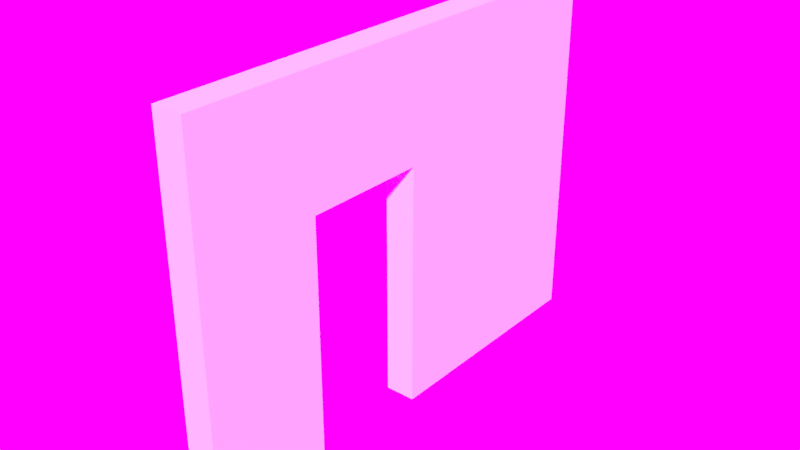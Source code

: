 # Source: SM_Wall_door_3x4x0.25.blend  (saved by Blender 2.79.0; exported with 4.5.12 LTS)
import bpy
from mathutils import Matrix  # noqa: F401  (used for matrix-valued properties, if any)

bpy.ops.wm.read_factory_settings(use_empty=True)
scene = bpy.context.scene
scene.name = 'Scene'

# ---- collections
col_collection_2 = bpy.data.collections.new('Collection 2'); scene.collection.children.link(col_collection_2)

# ---- images (referenced by path relative to the original .blend; pixels are not part of the script)
import os
ASSET_DIR = os.environ.get("B2B_ASSET_DIR", "")  # directory of the original .blend (textures are referenced by path, not embedded)
HERE = os.path.dirname(os.path.abspath(__file__))  # packed textures are extracted next to this script under _unpacked/

def load_image(name, relpath, width, height, colorspace="sRGB"):
    """Load a texture the original file referenced (path relative to the .blend, or extracted next to this script)."""
    p = next((c for c in (os.path.join(HERE, relpath), os.path.join(ASSET_DIR, relpath)) if relpath and os.path.exists(c)), "")
    if p:
        img = bpy.data.images.load(p, check_existing=True)
        img.name = name
    else:  # same state as the original file: an image datablock whose file is absent (Cycles renders it pink)
        img = bpy.data.images.new(name, width, height)
        img.source = "FILE"
        img.filepath = "//" + (relpath or name)
    img.colorspace_settings.name = colorspace
    return img
img_sky_photo3_jpg = load_image('sky_photo3.jpg', 'Assets/sky_photo3.jpg', 1024, 1024, 'sRGB')

# ---- world
world_world = bpy.data.worlds.new('World'); scene.world = world_world
world_world.use_nodes = True; world_world.node_tree.nodes.clear()
_N = world_world.node_tree.nodes; _L = world_world.node_tree.links
n0 = _N.new('ShaderNodeOutputWorld'); n0.name = 'World Output'; n0.location = (300, 300)
n1 = _N.new('ShaderNodeBackground'); n1.name = 'Background'; n1.location = (10, 300)
n1.inputs[1].default_value = 2.5
n2 = _N.new('ShaderNodeTexEnvironment'); n2.name = 'Environment Texture'; n2.location = (-180, 300)
n2.width = 140
n2.image = img_sky_photo3_jpg
_L.new(n1.outputs[0], n0.inputs[0])
_L.new(n2.outputs[0], n1.inputs[0])
n0.is_active_output = True
world_world.color = (0.05088, 0.05088, 0.05088)
world_world.use_sun_shadow = False
world_world.sun_shadow_jitter_overblur = 0.0
world_world.cycles.sampling_method = 'MANUAL'

# ---- meshes
me_vert_001sm_wall_door_3x4x0_25 = bpy.data.meshes.new('Vert.001SM_Wall_door_3x4x0.25')
me_vert_001sm_wall_door_3x4x0_25.from_pydata([(0.0, 1.0, 0.25), (0.0, 1.0, 0.0), (2.0, 1.0, 0.0), (2.0, 2.0, 0.0), (0.0, 2.0, 0.0), (0.0, 4.0, 0.0), (3.0, 4.0, 0.0), (3.0, 0.0, 0.0), (0.0, 0.0, 0.0), (2.0, 1.0, 0.25), (2.0, 2.0, 0.25), (0.0, 2.0, 0.25), (0.0, 4.0, 0.25), (3.0, 4.0, 0.25), (3.0, 0.0, 0.25), (0.0, 0.0, 0.25)], [], [(1, 2, 3, 4, 5, 6, 7, 8), (0, 15, 14, 13, 12, 11, 10, 9), (6, 5, 12, 13), (4, 3, 10, 11), (2, 1, 0, 9), (1, 8, 15, 0), (7, 6, 13, 14), (5, 4, 11, 12), (3, 2, 9, 10), (8, 7, 14, 15)])
me_vert_001sm_wall_door_3x4x0_25.use_remesh_preserve_volume = False
me_vert_001sm_wall_door_3x4x0_25.use_remesh_preserve_attributes = False
me_vert_001sm_wall_door_3x4x0_25.use_mirror_vertex_groups = False
me_vert_001sm_wall_door_3x4x0_25.update()

# ---- objects
ob_sm_wall_door_3x4x0_25 = bpy.data.objects.new('SM_Wall_door_3x4x0.25', me_vert_001sm_wall_door_3x4x0_25)

# ---- transforms, parenting, visibility, modifiers, constraints
ob_sm_wall_door_3x4x0_25.location = (0.01573, 0.004754, -0.02982)
ob_sm_wall_door_3x4x0_25.rotation_euler = (-0.0, -1.571, 0.0)
ob_sm_wall_door_3x4x0_25.lineart.crease_threshold = 0.0

# ---- collection membership
col_collection_2.objects.link(ob_sm_wall_door_3x4x0_25)

# ---- scene / render settings (as saved in the file)
scene.frame_start = 1; scene.frame_end = 250; scene.frame_set(5)
scene.render.engine = 'CYCLES'
scene.render.resolution_percentage = 50
scene.render.dither_intensity = 0.0
scene.cycles.use_denoising = False
scene.cycles.samples = 200
scene.cycles.sampling_pattern = 'TABULATED_SOBOL'
scene.cycles.use_adaptive_sampling = False
scene.cycles.use_light_tree = False
scene.cycles.blur_glossy = 0.0
scene.cycles.sample_clamp_indirect = 0.0
scene.view_settings.view_transform = 'Standard'
bpy.context.view_layer.update()

# ---- added for rendering (the .blend has no active camera and no usable light): camera, sun
cam_auto = bpy.data.cameras.new('AutoCamera')
cam_auto.lens = 50.0
cam_auto.sensor_width = 36.0
cam_auto.clip_end = 1000.0
ob_auto_camera = bpy.data.objects.new('AutoCamera', cam_auto)
scene.collection.objects.link(ob_auto_camera)
ob_auto_camera.location = (4.52263, -3.55353, 5.1757)
ob_auto_camera.rotation_euler = (1.09748, -7.21219e-08, 0.694738)
scene.camera = ob_auto_camera
light_auto_sun = bpy.data.lights.new('AutoSun', 'SUN')
light_auto_sun.energy = 3.0
light_auto_sun.angle = 0.0523599
ob_auto_sun = bpy.data.objects.new('AutoSun', light_auto_sun)
scene.collection.objects.link(ob_auto_sun)
ob_auto_sun.rotation_euler = (0.872665, 0.174533, 0.523599)
bpy.context.view_layer.update()
